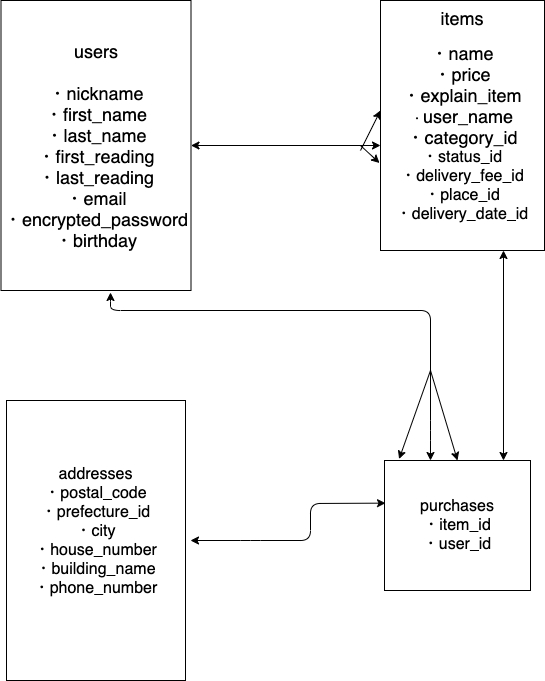

The diagram above was exported from draw.io. Its source (the exported page's mxGraphModel, read from the mxfile embedded in the PNG):
<mxGraphModel dx="1092" dy="529" grid="1" gridSize="10" guides="1" tooltips="1" connect="1" arrows="1" fold="1" page="1" pageScale="1" pageWidth="827" pageHeight="1169" math="0" shadow="0">
  <root>
    <mxCell id="0" />
    <mxCell id="1" parent="0" />
    <mxCell id="3" value="&lt;font style=&quot;font-size: 18px&quot;&gt;users&lt;br&gt;&lt;br&gt;・nickname&lt;br&gt;・first_name&lt;br&gt;・last_name&lt;br&gt;・first_reading&lt;br&gt;・last_reading&lt;br&gt;・email&lt;br&gt;・encrypted_password&lt;br&gt;・birthday&lt;br&gt;&lt;/font&gt;" style="rounded=0;whiteSpace=wrap;html=1;" parent="1" vertex="1">
      <mxGeometry x="10.5" y="50" width="190" height="290" as="geometry" />
    </mxCell>
    <mxCell id="5" style="edgeStyle=orthogonalEdgeStyle;rounded=0;orthogonalLoop=1;jettySize=auto;html=1;exitX=0.5;exitY=1;exitDx=0;exitDy=0;" parent="1" source="3" target="3" edge="1">
      <mxGeometry relative="1" as="geometry" />
    </mxCell>
    <mxCell id="8" value="&lt;font style=&quot;font-size: 18px&quot;&gt;items&lt;/font&gt;&lt;br&gt;&lt;br&gt;&lt;font style=&quot;font-size: 18px&quot;&gt;・name&lt;/font&gt;&lt;br&gt;&lt;font style=&quot;font-size: 18px&quot;&gt;・price&lt;br&gt;&lt;/font&gt;&lt;font style=&quot;font-size: 18px&quot;&gt;・explain_item&lt;br&gt;&lt;/font&gt;・&lt;font style=&quot;font-size: 18px&quot;&gt;user_name&lt;/font&gt;&lt;br&gt;&lt;font style=&quot;font-size: 18px&quot;&gt;・category_id&lt;/font&gt;&lt;br&gt;&lt;font size=&quot;3&quot;&gt;・status_id&lt;br&gt;・delivery_fee_id&lt;br&gt;・place_id&lt;br&gt;・delivery_date_id&lt;br&gt;&lt;/font&gt;&lt;font size=&quot;3&quot;&gt;&lt;br&gt;&lt;/font&gt;" style="rounded=0;whiteSpace=wrap;html=1;" parent="1" vertex="1">
      <mxGeometry x="390" y="50" width="164" height="250" as="geometry" />
    </mxCell>
    <mxCell id="9" value="&lt;font size=&quot;3&quot;&gt;addresses&lt;br&gt;・postal_code&lt;br&gt;・prefecture_id&lt;br&gt;・city&lt;br&gt;・house_number&lt;br&gt;・building_name&lt;br&gt;・phone_number&lt;br&gt;&lt;br&gt;&lt;/font&gt;" style="rounded=0;whiteSpace=wrap;html=1;" parent="1" vertex="1">
      <mxGeometry x="16" y="450" width="179" height="280" as="geometry" />
    </mxCell>
    <mxCell id="10" value="&lt;font size=&quot;3&quot;&gt;purchases&lt;br&gt;・item_id&lt;br&gt;・user_id&lt;br&gt;&lt;/font&gt;" style="rounded=0;whiteSpace=wrap;html=1;" parent="1" vertex="1">
      <mxGeometry x="394" y="510" width="146" height="130" as="geometry" />
    </mxCell>
    <mxCell id="19" value="" style="endArrow=classic;html=1;" parent="1" edge="1">
      <mxGeometry width="50" height="50" relative="1" as="geometry">
        <mxPoint x="370" y="200" as="sourcePoint" />
        <mxPoint x="390" y="160" as="targetPoint" />
      </mxGeometry>
    </mxCell>
    <mxCell id="21" value="" style="endArrow=classic;html=1;entryX=-0.006;entryY=0.65;entryDx=0;entryDy=0;entryPerimeter=0;" parent="1" target="8" edge="1">
      <mxGeometry width="50" height="50" relative="1" as="geometry">
        <mxPoint x="370" y="195" as="sourcePoint" />
        <mxPoint x="380" y="220" as="targetPoint" />
        <Array as="points" />
      </mxGeometry>
    </mxCell>
    <mxCell id="29" value="" style="endArrow=classic;html=1;entryX=0.1;entryY=-0.011;entryDx=0;entryDy=0;entryPerimeter=0;" parent="1" target="10" edge="1">
      <mxGeometry width="50" height="50" relative="1" as="geometry">
        <mxPoint x="440" y="420" as="sourcePoint" />
        <mxPoint x="260" y="540" as="targetPoint" />
      </mxGeometry>
    </mxCell>
    <mxCell id="30" value="" style="endArrow=classic;html=1;entryX=0.5;entryY=0;entryDx=0;entryDy=0;" parent="1" target="10" edge="1">
      <mxGeometry width="50" height="50" relative="1" as="geometry">
        <mxPoint x="440" y="420" as="sourcePoint" />
        <mxPoint x="340" y="450" as="targetPoint" />
      </mxGeometry>
    </mxCell>
    <mxCell id="34" value="" style="endArrow=classic;startArrow=classic;html=1;entryX=0.75;entryY=1;entryDx=0;entryDy=0;exitX=0.815;exitY=0;exitDx=0;exitDy=0;exitPerimeter=0;" parent="1" source="10" target="8" edge="1">
      <mxGeometry width="50" height="50" relative="1" as="geometry">
        <mxPoint x="490" y="430" as="sourcePoint" />
        <mxPoint x="540" y="380" as="targetPoint" />
      </mxGeometry>
    </mxCell>
    <mxCell id="35" value="" style="endArrow=classic;startArrow=classic;html=1;exitX=1;exitY=0.5;exitDx=0;exitDy=0;" parent="1" source="3" edge="1">
      <mxGeometry width="50" height="50" relative="1" as="geometry">
        <mxPoint x="290" y="500" as="sourcePoint" />
        <mxPoint x="390" y="195" as="targetPoint" />
        <Array as="points" />
      </mxGeometry>
    </mxCell>
    <mxCell id="37" value="" style="endArrow=classic;startArrow=classic;html=1;entryX=0.315;entryY=0;entryDx=0;entryDy=0;entryPerimeter=0;" parent="1" target="10" edge="1">
      <mxGeometry width="50" height="50" relative="1" as="geometry">
        <mxPoint x="120" y="342" as="sourcePoint" />
        <mxPoint x="450" y="470" as="targetPoint" />
        <Array as="points">
          <mxPoint x="120" y="342" />
          <mxPoint x="120" y="360" />
          <mxPoint x="440" y="360" />
          <mxPoint x="440" y="480" />
        </Array>
      </mxGeometry>
    </mxCell>
    <mxCell id="39" value="" style="endArrow=classic;startArrow=classic;html=1;entryX=0.007;entryY=0.328;entryDx=0;entryDy=0;entryPerimeter=0;" parent="1" target="10" edge="1">
      <mxGeometry width="50" height="50" relative="1" as="geometry">
        <mxPoint x="200" y="590" as="sourcePoint" />
        <mxPoint x="320" y="520" as="targetPoint" />
        <Array as="points">
          <mxPoint x="260" y="590" />
          <mxPoint x="320" y="590" />
          <mxPoint x="320" y="553" />
        </Array>
      </mxGeometry>
    </mxCell>
  </root>
</mxGraphModel>